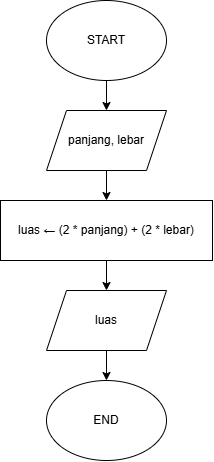

The diagram above was exported from draw.io. Its source (the exported page's mxGraphModel, read from the mxfile embedded in the PNG):
<mxGraphModel dx="476" dy="396" grid="1" gridSize="10" guides="1" tooltips="1" connect="1" arrows="1" fold="1" page="1" pageScale="1" pageWidth="827" pageHeight="1299" math="0" shadow="0">
  <root>
    <mxCell id="0" />
    <mxCell id="1" parent="0" />
    <mxCell id="1-BjYItq8XJrgd9MFp2x-1" style="edgeStyle=orthogonalEdgeStyle;rounded=0;orthogonalLoop=1;jettySize=auto;html=1;exitX=0.5;exitY=1;exitDx=0;exitDy=0;entryX=0.5;entryY=0;entryDx=0;entryDy=0;" parent="1" source="1-BjYItq8XJrgd9MFp2x-2" target="1-BjYItq8XJrgd9MFp2x-4" edge="1">
      <mxGeometry relative="1" as="geometry" />
    </mxCell>
    <mxCell id="1-BjYItq8XJrgd9MFp2x-2" value="START" style="ellipse;whiteSpace=wrap;html=1;" parent="1" vertex="1">
      <mxGeometry x="354" y="40" width="120" height="80" as="geometry" />
    </mxCell>
    <mxCell id="1-BjYItq8XJrgd9MFp2x-3" style="edgeStyle=orthogonalEdgeStyle;rounded=0;orthogonalLoop=1;jettySize=auto;html=1;exitX=0.5;exitY=1;exitDx=0;exitDy=0;" parent="1" source="1-BjYItq8XJrgd9MFp2x-4" target="1-BjYItq8XJrgd9MFp2x-6" edge="1">
      <mxGeometry relative="1" as="geometry" />
    </mxCell>
    <mxCell id="1-BjYItq8XJrgd9MFp2x-4" value="panjang, lebar" style="shape=parallelogram;perimeter=parallelogramPerimeter;whiteSpace=wrap;html=1;fixedSize=1;" parent="1" vertex="1">
      <mxGeometry x="354" y="150" width="120" height="60" as="geometry" />
    </mxCell>
    <mxCell id="1-BjYItq8XJrgd9MFp2x-5" style="edgeStyle=orthogonalEdgeStyle;rounded=0;orthogonalLoop=1;jettySize=auto;html=1;exitX=0.5;exitY=1;exitDx=0;exitDy=0;entryX=0.5;entryY=0;entryDx=0;entryDy=0;" parent="1" source="1-BjYItq8XJrgd9MFp2x-6" target="1-BjYItq8XJrgd9MFp2x-8" edge="1">
      <mxGeometry relative="1" as="geometry" />
    </mxCell>
    <mxCell id="1-BjYItq8XJrgd9MFp2x-6" value="luas ← (2 * panjang) + (2 * lebar)" style="rounded=0;whiteSpace=wrap;html=1;" parent="1" vertex="1">
      <mxGeometry x="308" y="240" width="212" height="60" as="geometry" />
    </mxCell>
    <mxCell id="1-BjYItq8XJrgd9MFp2x-7" style="edgeStyle=orthogonalEdgeStyle;rounded=0;orthogonalLoop=1;jettySize=auto;html=1;exitX=0.5;exitY=1;exitDx=0;exitDy=0;entryX=0.5;entryY=0;entryDx=0;entryDy=0;" parent="1" source="1-BjYItq8XJrgd9MFp2x-8" target="1-BjYItq8XJrgd9MFp2x-9" edge="1">
      <mxGeometry relative="1" as="geometry" />
    </mxCell>
    <mxCell id="1-BjYItq8XJrgd9MFp2x-8" value="luas" style="shape=parallelogram;perimeter=parallelogramPerimeter;whiteSpace=wrap;html=1;fixedSize=1;" parent="1" vertex="1">
      <mxGeometry x="354" y="330" width="120" height="60" as="geometry" />
    </mxCell>
    <mxCell id="1-BjYItq8XJrgd9MFp2x-9" value="END" style="ellipse;whiteSpace=wrap;html=1;" parent="1" vertex="1">
      <mxGeometry x="354" y="420" width="120" height="80" as="geometry" />
    </mxCell>
  </root>
</mxGraphModel>